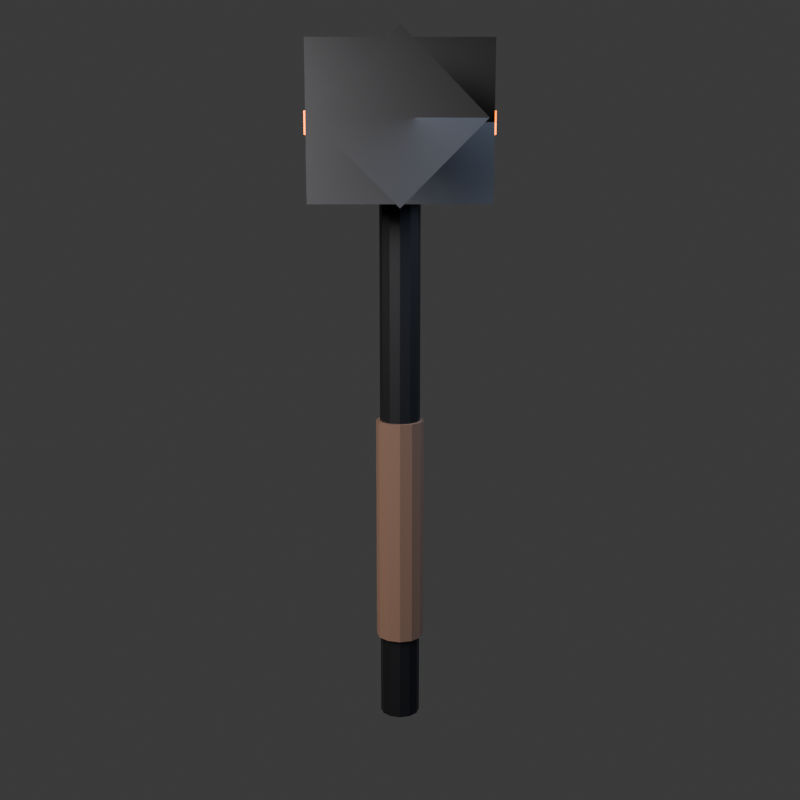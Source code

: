 # Source: WEAPON_021_Martelo_Colossal_da_Forja.blend  (saved by Blender 5.3.31; exported with 4.5.12 LTS)
import bpy
from mathutils import Matrix  # noqa: F401  (used for matrix-valued properties, if any)

bpy.ops.wm.read_factory_settings(use_empty=True)
scene = bpy.context.scene
scene.name = 'Scene'

# ---- collections
col_collection = bpy.data.collections.new('Collection'); scene.collection.children.link(col_collection)

# ---- materials (node trees are filled in below, after node groups)
mat_mat_hammer_dark = bpy.data.materials.new('mat_hammer_dark')
mat_mat_hammer_leather = bpy.data.materials.new('mat_hammer_leather')
mat_mat_hammer_iron = bpy.data.materials.new('mat_hammer_iron')
mat_mat_hammer_heat = bpy.data.materials.new('mat_hammer_heat')

# ---- material node trees
mat_mat_hammer_dark.use_nodes = True; mat_mat_hammer_dark.node_tree.nodes.clear()
_N = mat_mat_hammer_dark.node_tree.nodes; _L = mat_mat_hammer_dark.node_tree.links
n0 = _N.new('ShaderNodeOutputMaterial'); n0.name = 'Material Output'; n0.location = (400, 0)
n1 = _N.new('ShaderNodeBsdfPrincipled'); n1.name = 'Principled BSDF'; n1.location = (0, 0)
n1.inputs[0].default_value = (0.01161, 0.01229, 0.01444, 1.0)
n1.inputs[1].default_value = 0.85
n1.inputs[2].default_value = 0.45
n1.inputs[10].default_value = 0.005
_L.new(n1.outputs[0], n0.inputs[0])
n0.is_active_output = True
mat_mat_hammer_leather.use_nodes = True; mat_mat_hammer_leather.node_tree.nodes.clear()
_N = mat_mat_hammer_leather.node_tree.nodes; _L = mat_mat_hammer_leather.node_tree.links
n0 = _N.new('ShaderNodeOutputMaterial'); n0.name = 'Material Output'; n0.location = (400, 0)
n1 = _N.new('ShaderNodeBsdfPrincipled'); n1.name = 'Principled BSDF'; n1.location = (0, 0)
n1.inputs[0].default_value = (0.04374, 0.02029, 0.01033, 1.0)
n1.inputs[1].default_value = 0.05
n1.inputs[2].default_value = 0.8
n1.inputs[10].default_value = 0.005
_L.new(n1.outputs[0], n0.inputs[0])
n0.is_active_output = True
mat_mat_hammer_iron.use_nodes = True; mat_mat_hammer_iron.node_tree.nodes.clear()
_N = mat_mat_hammer_iron.node_tree.nodes; _L = mat_mat_hammer_iron.node_tree.links
n0 = _N.new('ShaderNodeOutputMaterial'); n0.name = 'Material Output'; n0.location = (400, 0)
n1 = _N.new('ShaderNodeBsdfPrincipled'); n1.name = 'Principled BSDF'; n1.location = (0, 0)
n1.inputs[0].default_value = (0.0319, 0.03434, 0.03955, 1.0)
n1.inputs[1].default_value = 0.8
n1.inputs[2].default_value = 0.6
n1.inputs[10].default_value = 0.005
_L.new(n1.outputs[0], n0.inputs[0])
n0.is_active_output = True
mat_mat_hammer_heat.use_nodes = True; mat_mat_hammer_heat.node_tree.nodes.clear()
_N = mat_mat_hammer_heat.node_tree.nodes; _L = mat_mat_hammer_heat.node_tree.links
n0 = _N.new('ShaderNodeOutputMaterial'); n0.name = 'Material Output'; n0.location = (400, 0)
n1 = _N.new('ShaderNodeBsdfPrincipled'); n1.name = 'Principled BSDF'; n1.location = (0, 0)
n1.inputs[0].default_value = (1.0, 0.1845, 0.0, 1.0)
n1.inputs[1].default_value = 0.1
n1.inputs[2].default_value = 0.2
n1.inputs[10].default_value = 0.005
n1.inputs[27].default_value = (1.0, 0.1845, 0.0, 1.0)
n1.inputs[28].default_value = 4.0
_L.new(n1.outputs[0], n0.inputs[0])
n0.is_active_output = True

# ---- world
world_world = bpy.data.worlds.new('World'); scene.world = world_world
world_world.use_nodes = True; world_world.node_tree.nodes.clear()
_N = world_world.node_tree.nodes; _L = world_world.node_tree.links
n0 = _N.new('ShaderNodeOutputWorld'); n0.name = 'World Output'; n0.location = (200, 100)
n1 = _N.new('ShaderNodeBackground'); n1.name = 'Background'; n1.location = (-200, 100)
n1.inputs[0].default_value = (0.05088, 0.05088, 0.05088, 1.0)
_L.new(n1.outputs[0], n0.inputs[0])
n0.is_active_output = True
world_world.color = (0.05088, 0.05088, 0.05088)
world_world.sun_shadow_jitter_overblur = 0.0

# ---- cameras
cam_studio_camera = bpy.data.cameras.new('Studio_Camera')
cam_studio_camera.clip_end = 100.0

# ---- lights
light_studio_keylight = bpy.data.lights.new('Studio_KeyLight', 'AREA')
light_studio_keylight.color = (1.0, 0.92, 0.85)
light_studio_keylight.energy = 300.0
light_studio_keylight.size = 2.0
light_studio_filllight = bpy.data.lights.new('Studio_FillLight', 'AREA')
light_studio_filllight.color = (0.7, 0.8, 1.0)
light_studio_filllight.energy = 120.0
light_studio_filllight.size = 3.0
light_studio_rimlight = bpy.data.lights.new('Studio_RimLight', 'SPOT')
light_studio_rimlight.color = (1.0, 0.05781, 0.0)
light_studio_rimlight.energy = 450.0
light_studio_rimlight.spot_size = 1.134

# ---- meshes
me_cylinder = bpy.data.meshes.new('Cylinder')
me_cylinder.from_pydata([(0.0, 0.035, -0.55), (0.0, 0.035, 0.55), (0.0175, 0.03031, -0.55), (0.0175, 0.03031, 0.55), (0.03031, 0.0175, -0.55), (0.03031, 0.0175, 0.55), (0.035, 0.0, -0.55), (0.035, 0.0, 0.55), (0.03031, -0.0175, -0.55), (0.03031, -0.0175, 0.55), (0.0175, -0.03031, -0.55), (0.0175, -0.03031, 0.55), (0.0, -0.035, -0.55), (0.0, -0.035, 0.55), (-0.0175, -0.03031, -0.55), (-0.0175, -0.03031, 0.55), (-0.03031, -0.0175, -0.55), (-0.03031, -0.0175, 0.55), (-0.035, 0.0, -0.55), (-0.035, 0.0, 0.55), (-0.03031, 0.0175, -0.55), (-0.03031, 0.0175, 0.55), (-0.0175, 0.03031, -0.55), (-0.0175, 0.03031, 0.55)], [], [(0, 1, 3, 2), (2, 3, 5, 4), (4, 5, 7, 6), (6, 7, 9, 8), (8, 9, 11, 10), (10, 11, 13, 12), (12, 13, 15, 14), (14, 15, 17, 16), (16, 17, 19, 18), (18, 19, 21, 20), (3, 1, 23, 21, 19, 17, 15, 13, 11, 9, 7, 5), (20, 21, 23, 22), (22, 23, 1, 0), (0, 2, 4, 6, 8, 10, 12, 14, 16, 18, 20, 22)])
_uv = me_cylinder.uv_layers.new(name='UVMap')
_uv.uv.foreach_set('vector', [1.0, 0.5, 1.0, 1.0, 0.9167, 1.0, 0.9167, 0.5, 0.9167, 0.5, 0.9167, 1.0, 0.8333, 1.0, 0.8333, 0.5, 0.8333, 0.5, 0.8333, 1.0, 0.75, 1.0, 0.75, 0.5, 0.75, 0.5, 0.75, 1.0, 0.6667, 1.0, 0.6667, 0.5, 0.6667, 0.5, 0.6667, 1.0, 0.5833, 1.0, 0.5833, 0.5, 0.5833, 0.5, 0.5833, 1.0, 0.5, 1.0, 0.5, 0.5, 0.5, 0.5, 0.5, 1.0, 0.4167, 1.0, 0.4167, 0.5, 0.4167, 0.5, 0.4167, 1.0, 0.3333, 1.0, 0.3333, 0.5, 0.3333, 0.5, 0.3333, 1.0, 0.25, 1.0, 0.25, 0.5, 0.25, 0.5, 0.25, 1.0, 0.1667, 1.0, 0.1667, 0.5, 0.37, 0.4578, 0.25, 0.49, 0.13, 0.4578, 0.04215, 0.37, 0.01, 0.25, 0.04215, 0.13, 0.13, 0.04215, 0.25, 0.01, 0.37, 0.04215, 0.4578, 0.13, 0.49, 0.25, 0.4578, 0.37, 0.1667, 0.5, 0.1667, 1.0, 0.08333, 1.0, 0.08333, 0.5, 0.08333, 0.5, 0.08333, 1.0, 7.451e-08, 1.0, 7.451e-08, 0.5, 0.75, 0.49, 0.87, 0.4578, 0.9578, 0.37, 0.99, 0.25, 0.9578, 0.13, 0.87, 0.04215, 0.75, 0.01, 0.63, 0.04215, 0.5422, 0.13, 0.51, 0.25, 0.5422, 0.37, 0.63, 0.4578])
me_cylinder.materials.append(mat_mat_hammer_dark)
me_cylinder.update()
me_cylinder_001 = bpy.data.meshes.new('Cylinder.001')
me_cylinder_001.from_pydata([(0.0, 0.042, -0.2), (0.0, 0.042, 0.2), (0.021, 0.03637, -0.2), (0.021, 0.03637, 0.2), (0.03637, 0.021, -0.2), (0.03637, 0.021, 0.2), (0.042, 0.0, -0.2), (0.042, 0.0, 0.2), (0.03637, -0.021, -0.2), (0.03637, -0.021, 0.2), (0.021, -0.03637, -0.2), (0.021, -0.03637, 0.2), (0.0, -0.042, -0.2), (0.0, -0.042, 0.2), (-0.021, -0.03637, -0.2), (-0.021, -0.03637, 0.2), (-0.03637, -0.021, -0.2), (-0.03637, -0.021, 0.2), (-0.042, 0.0, -0.2), (-0.042, 0.0, 0.2), (-0.03637, 0.021, -0.2), (-0.03637, 0.021, 0.2), (-0.021, 0.03637, -0.2), (-0.021, 0.03637, 0.2)], [], [(0, 1, 3, 2), (2, 3, 5, 4), (4, 5, 7, 6), (6, 7, 9, 8), (8, 9, 11, 10), (10, 11, 13, 12), (12, 13, 15, 14), (14, 15, 17, 16), (16, 17, 19, 18), (18, 19, 21, 20), (3, 1, 23, 21, 19, 17, 15, 13, 11, 9, 7, 5), (20, 21, 23, 22), (22, 23, 1, 0), (0, 2, 4, 6, 8, 10, 12, 14, 16, 18, 20, 22)])
_uv = me_cylinder_001.uv_layers.new(name='UVMap')
_uv.uv.foreach_set('vector', [1.0, 0.5, 1.0, 1.0, 0.9167, 1.0, 0.9167, 0.5, 0.9167, 0.5, 0.9167, 1.0, 0.8333, 1.0, 0.8333, 0.5, 0.8333, 0.5, 0.8333, 1.0, 0.75, 1.0, 0.75, 0.5, 0.75, 0.5, 0.75, 1.0, 0.6667, 1.0, 0.6667, 0.5, 0.6667, 0.5, 0.6667, 1.0, 0.5833, 1.0, 0.5833, 0.5, 0.5833, 0.5, 0.5833, 1.0, 0.5, 1.0, 0.5, 0.5, 0.5, 0.5, 0.5, 1.0, 0.4167, 1.0, 0.4167, 0.5, 0.4167, 0.5, 0.4167, 1.0, 0.3333, 1.0, 0.3333, 0.5, 0.3333, 0.5, 0.3333, 1.0, 0.25, 1.0, 0.25, 0.5, 0.25, 0.5, 0.25, 1.0, 0.1667, 1.0, 0.1667, 0.5, 0.37, 0.4578, 0.25, 0.49, 0.13, 0.4578, 0.04215, 0.37, 0.01, 0.25, 0.04215, 0.13, 0.13, 0.04215, 0.25, 0.01, 0.37, 0.04215, 0.4578, 0.13, 0.49, 0.25, 0.4578, 0.37, 0.1667, 0.5, 0.1667, 1.0, 0.08333, 1.0, 0.08333, 0.5, 0.08333, 0.5, 0.08333, 1.0, 7.451e-08, 1.0, 7.451e-08, 0.5, 0.75, 0.49, 0.87, 0.4578, 0.9578, 0.37, 0.99, 0.25, 0.9578, 0.13, 0.87, 0.04215, 0.75, 0.01, 0.63, 0.04215, 0.5422, 0.13, 0.51, 0.25, 0.5422, 0.37, 0.63, 0.4578])
me_cylinder_001.materials.append(mat_mat_hammer_leather)
me_cylinder_001.update()
me_cube = bpy.data.meshes.new('Cube')
me_cube.from_pydata([(-0.14, -0.21, 0.83), (-0.14, -0.21, 1.07), (-0.14, 0.21, 0.83), (-0.14, 0.21, 1.07), (0.14, -0.21, 0.83), (0.14, -0.21, 1.07), (0.14, 0.21, 0.83), (0.14, 0.21, 1.07)], [], [(0, 1, 3, 2), (2, 3, 7, 6), (6, 7, 5, 4), (4, 5, 1, 0), (2, 6, 4, 0), (7, 3, 1, 5)])
_uv = me_cube.uv_layers.new(name='UVMap')
_uv.uv.foreach_set('vector', [0.375, 0.0, 0.625, 0.0, 0.625, 0.25, 0.375, 0.25, 0.375, 0.25, 0.625, 0.25, 0.625, 0.5, 0.375, 0.5, 0.375, 0.5, 0.625, 0.5, 0.625, 0.75, 0.375, 0.75, 0.375, 0.75, 0.625, 0.75, 0.625, 1.0, 0.375, 1.0, 0.125, 0.5, 0.375, 0.5, 0.375, 0.75, 0.125, 0.75, 0.625, 0.5, 0.875, 0.5, 0.875, 0.75, 0.625, 0.75])
me_cube.materials.append(mat_mat_hammer_iron)
me_cube.update()
me_cube_001 = bpy.data.meshes.new('Cube.001')
me_cube_001.from_pydata([(-0.12, 0.2, 0.85), (-0.12, 0.2, 1.05), (-0.12, 0.24, 0.85), (-0.12, 0.24, 1.05), (0.12, 0.2, 0.85), (0.12, 0.2, 1.05), (0.12, 0.24, 0.85), (0.12, 0.24, 1.05)], [], [(0, 1, 3, 2), (2, 3, 7, 6), (6, 7, 5, 4), (4, 5, 1, 0), (2, 6, 4, 0), (7, 3, 1, 5)])
_uv = me_cube_001.uv_layers.new(name='UVMap')
_uv.uv.foreach_set('vector', [0.375, 0.0, 0.625, 0.0, 0.625, 0.25, 0.375, 0.25, 0.375, 0.25, 0.625, 0.25, 0.625, 0.5, 0.375, 0.5, 0.375, 0.5, 0.625, 0.5, 0.625, 0.75, 0.375, 0.75, 0.375, 0.75, 0.625, 0.75, 0.625, 1.0, 0.375, 1.0, 0.125, 0.5, 0.375, 0.5, 0.375, 0.75, 0.125, 0.75, 0.625, 0.5, 0.875, 0.5, 0.875, 0.75, 0.625, 0.75])
me_cube_001.materials.append(mat_mat_hammer_dark)
me_cube_001.update()
me_cone = bpy.data.meshes.new('Cone')
me_cone.from_pydata([(0.0, 0.12, -0.11), (0.12, 0.0, -0.11), (0.0, -0.12, -0.11), (-0.12, 0.0, -0.11), (0.0, 0.0, 0.11)], [], [(0, 4, 1), (1, 4, 2), (0, 1, 2, 3), (2, 4, 3), (3, 4, 0)])
_uv = me_cone.uv_layers.new(name='UVMap')
_uv.uv.foreach_set('vector', [0.25, 0.49, 0.25, 0.25, 0.49, 0.25, 0.49, 0.25, 0.25, 0.25, 0.25, 0.01, 0.75, 0.49, 0.99, 0.25, 0.75, 0.01, 0.51, 0.25, 0.25, 0.01, 0.25, 0.25, 0.01, 0.25, 0.01, 0.25, 0.25, 0.25, 0.25, 0.49])
me_cone.materials.append(mat_mat_hammer_iron)
me_cone.update()
me_cube_002 = bpy.data.meshes.new('Cube.002')
me_cube_002.from_pydata([(-0.145, -0.18, 0.9325), (-0.145, -0.18, 0.9675), (-0.145, 0.18, 0.9325), (-0.145, 0.18, 0.9675), (0.145, -0.18, 0.9325), (0.145, -0.18, 0.9675), (0.145, 0.18, 0.9325), (0.145, 0.18, 0.9675)], [], [(0, 1, 3, 2), (2, 3, 7, 6), (6, 7, 5, 4), (4, 5, 1, 0), (2, 6, 4, 0), (7, 3, 1, 5)])
_uv = me_cube_002.uv_layers.new(name='UVMap')
_uv.uv.foreach_set('vector', [0.375, 0.0, 0.625, 0.0, 0.625, 0.25, 0.375, 0.25, 0.375, 0.25, 0.625, 0.25, 0.625, 0.5, 0.375, 0.5, 0.375, 0.5, 0.625, 0.5, 0.625, 0.75, 0.375, 0.75, 0.375, 0.75, 0.625, 0.75, 0.625, 1.0, 0.375, 1.0, 0.125, 0.5, 0.375, 0.5, 0.375, 0.75, 0.125, 0.75, 0.625, 0.5, 0.875, 0.5, 0.875, 0.75, 0.625, 0.75])
me_cube_002.materials.append(mat_mat_hammer_heat)
me_cube_002.update()

# ---- objects
ob_socket_hand_r = bpy.data.objects.new('socket_hand_r', None)
ob_socket_back = bpy.data.objects.new('socket_back', None)
ob_studio_keylight = bpy.data.objects.new('Studio_KeyLight', light_studio_keylight)
ob_studio_filllight = bpy.data.objects.new('Studio_FillLight', light_studio_filllight)
ob_studio_rimlight = bpy.data.objects.new('Studio_RimLight', light_studio_rimlight)
ob_studio_camera = bpy.data.objects.new('Studio_Camera', cam_studio_camera)
ob_hammer_haft = bpy.data.objects.new('Hammer_Haft', me_cylinder)
ob_cylinder = bpy.data.objects.new('Cylinder', me_cylinder_001)
ob_hammer_head_block = bpy.data.objects.new('Hammer_Head_Block', me_cube)
ob_cube = bpy.data.objects.new('Cube', me_cube_001)
ob_cone = bpy.data.objects.new('Cone', me_cone)
ob_cube_001 = bpy.data.objects.new('Cube.001', me_cube_002)

# ---- transforms, parenting, visibility, modifiers, constraints
ob_socket_hand_r.location = (0.0, 0.0, 0.3)
ob_socket_hand_r.empty_display_type = 'ARROWS'
ob_socket_hand_r.empty_display_size = 0.15
ob_socket_back.location = (0.0, -0.15, 0.7)
ob_socket_back.rotation_euler = (0.0, 3.142, 0.0)
ob_socket_back.empty_display_type = 'ARROWS'
ob_socket_back.empty_display_size = 0.15
ob_studio_keylight.location = (-1.33, -1.33, 1.25)
ob_studio_filllight.location = (1.52, -0.95, 0.95)
ob_studio_rimlight.location = (0.38, 1.71, 1.37)
ob_studio_camera.location = (0.0, -1.9, 0.89)
ob_studio_camera.rotation_euler = (1.361, 0.0, 0.0)
ob_hammer_haft.location = (0.0, 0.0, 0.45)
ob_cylinder.location = (0.0, 0.0, 0.25)
ob_hammer_head_block.location = (0.0, 0.0, 0.0)
ob_cube.location = (0.0, 0.0, 0.0)
ob_cone.location = (0.0, -0.26, 0.95)
ob_cone.rotation_euler = (-1.571, 0.0, 0.0)
ob_cube_001.location = (0.0, 0.0, 0.0)

# ---- collection membership
scene.collection.objects.link(ob_socket_hand_r)
scene.collection.objects.link(ob_socket_back)
scene.collection.objects.link(ob_studio_keylight)
scene.collection.objects.link(ob_studio_filllight)
scene.collection.objects.link(ob_studio_rimlight)
scene.collection.objects.link(ob_studio_camera)
col_collection.objects.link(ob_hammer_haft)
col_collection.objects.link(ob_cylinder)
col_collection.objects.link(ob_hammer_head_block)
col_collection.objects.link(ob_cube)
col_collection.objects.link(ob_cone)
col_collection.objects.link(ob_cube_001)

# ---- scene / render settings (as saved in the file)
scene.camera = ob_studio_camera
scene.frame_start = 1; scene.frame_end = 250; scene.frame_set(1)
scene.render.engine = 'BLENDER_WORKBENCH'
scene.render.resolution_x = 1024
scene.render.resolution_y = 1024
scene.render.film_transparent = True
scene.render.bake_bias = 0.0
scene.render.bake_samples = 0
scene.render.compositor_device = 'GPU'
scene.eevee.use_volume_custom_range = False
scene.eevee.fast_gi_thickness_near = 0.1
scene.eevee.fast_gi_thickness_far = 0.0
scene.eevee.ray_tracing_options.screen_trace_thickness = 0.1
bpy.context.view_layer.update()
